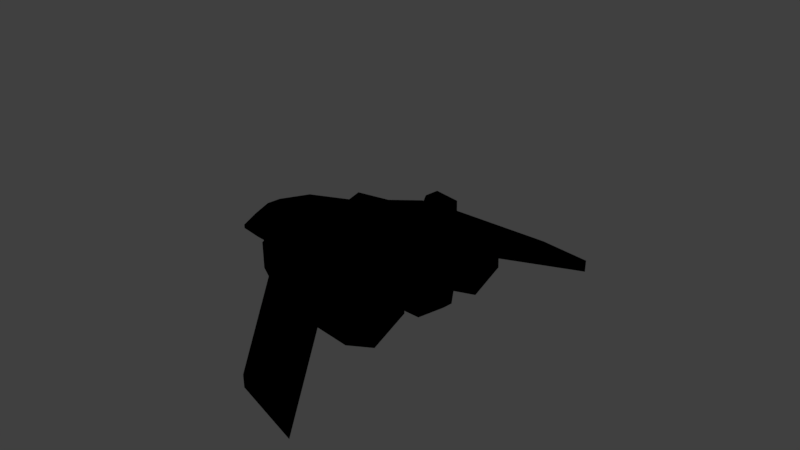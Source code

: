 # Source: shippnr.blend  (saved by Blender 2.79.0; exported with 4.5.12 LTS)
import bpy
from mathutils import Matrix  # noqa: F401  (used for matrix-valued properties, if any)

bpy.ops.wm.read_factory_settings(use_empty=True)
scene = bpy.context.scene
scene.name = 'Scene'

# ---- collections
col_collection_1 = bpy.data.collections.new('Collection 1'); scene.collection.children.link(col_collection_1)

# ---- images (referenced by path relative to the original .blend; pixels are not part of the script)
import os
ASSET_DIR = os.environ.get("B2B_ASSET_DIR", "")  # directory of the original .blend (textures are referenced by path, not embedded)
HERE = os.path.dirname(os.path.abspath(__file__))  # packed textures are extracted next to this script under _unpacked/

def load_image(name, relpath, width, height, colorspace="sRGB"):
    """Load a texture the original file referenced (path relative to the .blend, or extracted next to this script)."""
    p = next((c for c in (os.path.join(HERE, relpath), os.path.join(ASSET_DIR, relpath)) if relpath and os.path.exists(c)), "")
    if p:
        img = bpy.data.images.load(p, check_existing=True)
        img.name = name
    else:  # same state as the original file: an image datablock whose file is absent (Cycles renders it pink)
        img = bpy.data.images.new(name, width, height)
        img.source = "FILE"
        img.filepath = "//" + (relpath or name)
    img.colorspace_settings.name = colorspace
    return img
img_shiploobj_phong2sg_basecolor_png = load_image('shiploobj_phong2SG_BaseColor.png', 'shiploobj_phong2SG_BaseColor.png', 1024, 1024, 'sRGB')
img_shiploobj_phong2sg_normal_png = load_image('shiploobj_phong2SG_Normal.png', 'shiploobj_phong2SG_Normal.png', 1024, 1024, 'Non-Color')
img_shiploobj_phong2sg_occlusionroughnessmetallic_png = load_image('shiploobj_phong2SG_OcclusionRoughnessMetallic.png', 'shiploobj_phong2SG_OcclusionRoughnessMetallic.png', 1024, 1024, 'Non-Color')

# ---- materials (node trees are filled in below, after node groups)
mat_phong2sg = bpy.data.materials.new('phong2SG')
mat_phong2sg.alpha_threshold = 0.0
mat_phong2sg.diffuse_color = (0.5, 0.5, 0.5, 1.0)
mat_phong2sg.specular_color = (0.0, 0.0, 0.0)
mat_phong2sg.roughness = 0.5
mat_phong2sg.specular_intensity = 1.0

# ---- node groups
ng_gltf_metallic_roughness = bpy.data.node_groups.new('glTF Metallic Roughness', 'ShaderNodeTree')
_N = ng_gltf_metallic_roughness.nodes; _L = ng_gltf_metallic_roughness.links

# ---- material node trees
mat_phong2sg.use_nodes = True; mat_phong2sg.node_tree.nodes.clear()
_N = mat_phong2sg.node_tree.nodes; _L = mat_phong2sg.node_tree.links
n0 = _N.new('ShaderNodeOutputMaterial'); n0.name = 'Material Output'; n0.location = (367, 352)
n1 = _N.new('ShaderNodeGroup'); n1.name = 'Group'; n1.location = (184, 426)
n1.node_tree = ng_gltf_metallic_roughness
n1.inputs[1].default_value = (1.0, 1.0, 1.0, 1.0)
n1.inputs[3].default_value = 1.0
n1.inputs[4].default_value = 1.0
n1.inputs[6].default_value = 1.0
n1.inputs[8].default_value = 1.0
n1.inputs[9].default_value = (1.0, 1.0, 1.0, 1.0)
n1.inputs[10].default_value = (0.0, 0.0, 0.0, 1.0)
n1.inputs[11].default_value = 1.0
n1.inputs[12].default_value = 0.5
n1.inputs[13].default_value = 0.0
n1.inputs[14].default_value = 0.0
n1.inputs[15].default_value = 0.0
n1.inputs[16].default_value = (0.0, 0.0, 0.0, 1.0)
n2 = _N.new('ShaderNodeTexImage'); n2.name = 'Image Texture.003'; n2.location = (-246, -172)
n2.width = 140
n3 = _N.new('ShaderNodeTexImage'); n3.name = 'Image Texture'; n3.location = (-215, 631)
n3.width = 140
n3.image = img_shiploobj_phong2sg_basecolor_png
n4 = _N.new('ShaderNodeTexImage'); n4.name = 'Image Texture.001'; n4.location = (-403, 417)
n4.width = 140
n4.image = img_shiploobj_phong2sg_normal_png
n5 = _N.new('ShaderNodeTexImage'); n5.name = 'Image Texture.002'; n5.location = (-188, 171)
n5.width = 140
n5.image = img_shiploobj_phong2sg_occlusionroughnessmetallic_png
_L.new(n1.outputs[0], n0.inputs[0])
_L.new(n3.outputs[0], n1.inputs[0])
_L.new(n4.outputs[0], n1.inputs[5])
_L.new(n5.outputs[0], n1.inputs[2])
_L.new(n5.outputs[0], n1.inputs[7])
n0.is_active_output = True

# ---- world
world_world = bpy.data.worlds.new('World'); scene.world = world_world
world_world.color = (0.05088, 0.05088, 0.05088)
world_world.use_sun_shadow = False
world_world.sun_shadow_jitter_overblur = 0.0
world_world.cycles.sampling_method = 'MANUAL'

# ---- cameras
cam_camera = bpy.data.cameras.new('Camera')
cam_camera.clip_end = 100.0
cam_camera.lens = 35.0
cam_camera.sensor_width = 32.0
cam_camera.sensor_height = 18.0
cam_camera.ortho_scale = 7.314
cam_camera.dof.focus_distance = 0.0

# ---- lights
light_lamp = bpy.data.lights.new('Lamp', 'POINT')
light_lamp.transmission_factor = 0.0
light_lamp.cutoff_distance = 30.0
light_lamp.energy = 100.0
light_lamp.shadow_buffer_clip_start = 1.001
light_lamp.shadow_soft_size = 0.1
light_lamp.shadow_maximum_resolution = 0.006
light_lamp.use_absolute_resolution = True

# ---- meshes
me_shiplowpoly_turtledefaultbakelayer_shiplowpoly_pcylinder8_shipl = bpy.data.meshes.new('shiplowpoly:TurtleDefaultBakeLayer shiplowpoly:pCylinder8 shipL')
me_shiplowpoly_turtledefaultbakelayer_shiplowpoly_pcylinder8_shipl.from_pydata([(-2.828, -0.5873, -0.01617), (-2.066, 0.05121, -0.1052), (-2.066, -0.03581, -0.3155), (-2.828, -0.5873, -0.0485), (-1.416, 0.3213, -0.159), (-1.416, 0.1809, -0.4372), (0.568, -0.4109, -2.361), (0.9848, -0.2904, -2.361), (1.604, -0.4109, -2.52), (1.604, -0.5835, -2.52), (1.204, -0.5835, -2.361), (0.568, -0.5835, -2.361), (0.5683, 0.2703, -1.281), (0.5683, -0.2679, -1.31), (-0.0217, 0.2899, -1.273), (1.451, 0.2761, -0.08124), (1.102, 0.2853, -0.1667), (1.102, 1.22, -0.09238), (1.447, 1.22, -0.0587), (0.1684, -0.2299, -1.299), (0.11, 0.5282, -0.8368), (0.5683, 0.5398, -0.8526), (-0.468, 0.1437, -1.17), (-0.468, -0.2299, -1.17), (1.404, -0.1474, -0.06619), (1.102, -0.3716, -0.19), (0.5683, -0.2428, -0.3919), (0.5683, 0.2853, -0.3981), (0.1684, 0.2853, -0.3644), (0.1684, 0.5933, -0.2359), (0.3398, 0.5933, -0.1667), (-0.4597, 0.3664, -0.7643), (0.1684, -0.4525, -0.845), (0.5683, -0.5102, -0.8748), (-0.468, 0.2853, -0.3644), (-0.4077, 0.5342, -0.2359), (0.1684, -0.3716, -0.2623), (-0.468, -0.4305, -0.7911), (-0.9486, 0.3724, -0.1667), (-0.468, -0.3716, -0.1667), (-2.066, -0.4168, -0.3155), (-2.828, -0.6459, -0.0485), (-2.066, -0.4436, -0.1052), (-1.385, -0.4084, -0.1667), (-1.385, -0.4084, 0.1667), (-2.066, -0.4436, 0.1052), (-1.408, -0.2968, -0.4372), (-0.974, 0.1677, -0.5), (-0.974, -0.3716, -0.5), (-0.974, 0.2853, -0.5), (0.1684, -0.3716, 0.2623), (-0.468, -0.3716, 0.1667), (1.102, -0.3716, 0.19), (0.5683, -0.2428, 0.3919), (-2.828, -0.5873, 0.01617), (-2.828, -0.5873, 0.0485), (-2.066, -0.03581, 0.3155), (-2.066, 0.05121, 0.1052), (0.568, -0.4109, 2.361), (0.568, -0.5835, 2.361), (1.204, -0.5835, 2.361), (1.604, -0.5835, 2.52), (1.604, -0.4109, 2.52), (0.9848, -0.2904, 2.361), (0.5683, -0.2679, 1.31), (0.5683, 0.2703, 1.281), (-0.0217, 0.2899, 1.273), (1.451, 0.2761, 0.08124), (1.447, 1.22, 0.0587), (1.102, 1.22, 0.09238), (1.102, 0.2853, 0.1667), (0.1684, -0.2299, 1.299), (0.5683, 0.5398, 0.8526), (0.11, 0.5282, 0.8368), (-0.468, 0.1437, 1.17), (-0.468, -0.2299, 1.17), (1.404, -0.1474, 0.06619), (0.5683, 0.2853, 0.3981), (0.3398, 0.5933, 0.1667), (0.1684, 0.5933, 0.2359), (0.1684, 0.2853, 0.3644), (-0.4597, 0.3664, 0.7643), (0.1684, -0.4525, 0.845), (0.5683, -0.5102, 0.8748), (-0.468, 0.2853, 0.3644), (-0.4077, 0.5342, 0.2359), (-0.468, -0.4305, 0.7911), (-0.9486, 0.3724, 0.1667), (-2.066, -0.4168, 0.3155), (-2.828, -0.6459, 0.0485), (-1.408, -0.2968, 0.4372), (-1.416, 0.1809, 0.4372), (-0.974, 0.1677, 0.5), (-0.974, 0.2853, 0.5), (-0.974, -0.3716, 0.5), (0.7539, 0.3858, -0.09238), (0.7539, 0.3858, 0.09238), (0.7539, 0.3858, -0.09238), (-1.416, 0.3213, 0.159), (1.07, 0.5398, 0.8526), (1.07, 0.2703, 1.281), (1.07, -0.2679, 1.31), (1.07, -0.5102, 0.8748), (1.07, -0.2428, 0.3919), (1.07, 0.2853, 0.3981), (1.07, 0.2853, -0.3981), (1.07, -0.2428, -0.3919), (1.07, -0.5102, -0.8748), (1.07, -0.2679, -1.31), (1.07, 0.2703, -1.281), (1.07, 0.5398, -0.8526), (-0.9672, -0.2262, 0.9705), (-0.9672, -0.3705, 0.783), (-0.9672, 0.1474, 0.9705), (-0.9589, 0.337, 0.6736), (-0.9861, 0.1476, -0.9704), (-0.9778, 0.3371, -0.6734), (-0.9861, -0.226, -0.9704), (-0.9861, -0.3703, -0.7828), (0.7539, 0.3858, -0.09238), (0.7539, 0.3858, -0.09238)], [], [(0, 1, 2, 3), (4, 5, 2, 1), (6, 7, 8, 9, 10, 11), (9, 8, 12, 13), (8, 7, 14, 12), (15, 16, 17, 18), (9, 13, 19, 10), (14, 20, 21, 12), (6, 22, 14, 7), (23, 11, 10, 19), (16, 15, 24, 25), (25, 26, 27, 16), (27, 28, 29, 30), (20, 14, 22, 31), (32, 19, 13, 33), (34, 35, 29, 28), (26, 36, 32, 33), (23, 19, 32, 37), (38, 35, 34), (36, 39, 37, 32), (40, 41, 3, 2), (42, 43, 44, 45), (43, 42, 40, 46), (46, 40, 2, 5), (47, 48, 46, 5, 49), (39, 36, 50, 51), (26, 25, 52, 53), (27, 21, 20, 28), (36, 26, 53, 50), (54, 55, 56, 57), (58, 59, 60, 61, 62, 63), (61, 64, 65, 62), (62, 65, 66, 63), (67, 15, 18, 68), (67, 68, 69, 70), (61, 60, 71, 64), (66, 65, 72, 73), (58, 63, 66, 74), (75, 71, 60, 59), (70, 52, 76, 67), (52, 70, 77, 53), (77, 78, 79, 80), (73, 81, 74, 66), (82, 83, 64, 71), (84, 80, 79, 85), (53, 83, 82, 50), (75, 86, 82, 71), (87, 84, 85), (50, 82, 86, 51), (88, 56, 55, 89), (44, 90, 88, 45), (90, 91, 56, 88), (92, 93, 91, 90, 94), (77, 80, 73, 72), (11, 23, 22, 6), (75, 59, 58, 74), (67, 76, 24, 15), (76, 52, 25, 24), (17, 69, 68, 18), (95, 96, 69, 17), (97, 27, 77, 96), (78, 77, 27, 30), (35, 85, 79, 78, 30, 29), (38, 4, 98, 87), (4, 1, 57, 98), (1, 0, 54, 57), (3, 41, 89, 55), (99, 100, 101, 102, 103, 104), (105, 106, 107, 108, 109, 110), (86, 75, 111, 112), (75, 74, 113, 111), (74, 81, 114, 113), (92, 94, 112, 111, 113, 114, 93), (80, 84, 81, 73), (28, 20, 31, 34), (4, 38, 49, 5), (31, 22, 115, 116), (22, 23, 117, 115), (23, 37, 118, 117), (116, 115, 117, 118, 48, 47, 49), (72, 65, 100, 99), (65, 64, 101, 100), (64, 83, 102, 101), (83, 53, 103, 102), (53, 77, 104, 103), (77, 72, 99, 104), (27, 26, 106, 105), (26, 33, 107, 106), (33, 13, 108, 107), (13, 12, 109, 108), (12, 21, 110, 109), (21, 27, 105, 110), (87, 98, 91, 93), (84, 87, 93), (84, 93, 114, 81), (49, 38, 34), (34, 31, 116, 49), (43, 39, 51, 44), (46, 48, 39, 43), (118, 37, 39, 48), (51, 86, 112, 94), (44, 51, 94, 90), (85, 35, 38, 87), (98, 57, 56, 91), (42, 45, 88, 89, 41, 40), (96, 77, 70), (69, 96, 70), (27, 119, 16), (120, 17, 16)])
me_shiplowpoly_turtledefaultbakelayer_shiplowpoly_pcylinder8_shipl.polygons.foreach_set('use_smooth', [True] * 109)
_k = set([(0, 1), (1, 2), (1, 4), (1, 57), (2, 3), (2, 5), (3, 41), (4, 5), (4, 38), (4, 98), (5, 49), (6, 7), (6, 11), (6, 22), (7, 8), (8, 9), (8, 12), (9, 10), (9, 13), (10, 11), (11, 23), (12, 13), (12, 109), (13, 108), (15, 18), (15, 24), (15, 67), (16, 17), (17, 18), (18, 68), (21, 110), (22, 23), (22, 115), (23, 117), (24, 25), (24, 76), (25, 26), (26, 27), (26, 106), (27, 28), (27, 30), (27, 77), (27, 105), (28, 34), (29, 30), (29, 35), (30, 78), (31, 34), (31, 116), (33, 107), (34, 38), (34, 49), (35, 38), (35, 85), (37, 39), (37, 118), (38, 49), (38, 87), (39, 43), (39, 48), (40, 41), (40, 42), (40, 46), (41, 89), (42, 45), (43, 46), (44, 51), (44, 90), (45, 88), (46, 48), (47, 48), (47, 49), (48, 118), (49, 116), (51, 86), (51, 94), (52, 53), (52, 76), (53, 77), (53, 103), (54, 57), (55, 56), (55, 89), (56, 57), (56, 91), (57, 98), (58, 59), (58, 63), (58, 74), (59, 60), (59, 75), (60, 61), (61, 62), (61, 64), (62, 63), (62, 65), (64, 65), (64, 101), (65, 100), (67, 68), (67, 76), (68, 69), (69, 96), (70, 96), (72, 99), (74, 75), (74, 113), (75, 111), (77, 78), (77, 80), (77, 96), (77, 104), (78, 79), (79, 85), (80, 84), (81, 114), (83, 102), (84, 87), (84, 93), (85, 87), (86, 112), (87, 93), (87, 98), (88, 89), (88, 90), (90, 94), (91, 93), (91, 98), (92, 93), (92, 94), (93, 114), (94, 112), (99, 100), (99, 104), (100, 101), (101, 102), (102, 103), (103, 104), (105, 106), (105, 110), (106, 107), (107, 108), (108, 109), (109, 110), (111, 112), (111, 113), (113, 114), (115, 116), (115, 117), (117, 118)])
me_shiplowpoly_turtledefaultbakelayer_shiplowpoly_pcylinder8_shipl.attributes.new('sharp_edge', 'BOOLEAN', 'EDGE').data.foreach_set('value', [ (min(e.vertices), max(e.vertices)) in _k for e in me_shiplowpoly_turtledefaultbakelayer_shiplowpoly_pcylinder8_shipl.edges])
_uv = me_shiplowpoly_turtledefaultbakelayer_shiplowpoly_pcylinder8_shipl.uv_layers.new(name='UVMap')
_uv.uv.foreach_set('vector', [0.3884, 0.2866, 0.4657, 0.2957, 0.4657, 0.317, 0.3884, 0.2899, 0.5347, 0.3019, 0.5347, 0.3357, 0.4657, 0.317, 0.4657, 0.2957, 0.1176, 0.5247, 0.09225, 0.4369, 0.1176, 0.3064, 0.154, 0.3064, 0.154, 0.3907, 0.154, 0.5247, 0.7869, 0.3229, 0.8233, 0.3229, 0.9668, 0.5839, 0.8534, 0.5776, 0.8381, 0.5407, 0.7752, 0.5245, 0.6731, 0.4142, 0.733, 0.4149, 0.404, 0.6941, 0.3305, 0.6921, 0.3305, 0.4952, 0.4031, 0.4952, 0.4497, 0.0, 0.3446, 0.1227, 0.304, 0.1239, 0.4092, 0.01613, 0.6731, 0.4142, 0.6865, 0.3699, 0.733, 0.3715, 0.733, 0.4149, 0.7329, 0.5245, 0.6278, 0.4037, 0.6731, 0.4142, 0.7752, 0.5245, 0.2395, 0.137, 0.3446, 0.01613, 0.4092, 0.01613, 0.304, 0.1239, 0.3305, 0.6921, 0.404, 0.6941, 0.3941, 0.7833, 0.3305, 0.8305, 0.3305, 0.8305, 0.218, 0.8034, 0.218, 0.6921, 0.3305, 0.6921, 0.733, 0.3254, 0.6924, 0.322, 0.6924, 0.3089, 0.7098, 0.3019, 0.6865, 0.3699, 0.6731, 0.4142, 0.6278, 0.4037, 0.6287, 0.3626, 0.304, 0.1699, 0.304, 0.1239, 0.3446, 0.1227, 0.3446, 0.1669, 0.9983, 0.2194, 0.9458, 0.2067, 0.9334, 0.08539, 0.9983, 0.08539, 0.3446, 0.2159, 0.304, 0.229, 0.304, 0.1699, 0.3446, 0.1669, 0.2395, 0.137, 0.304, 0.1239, 0.304, 0.1699, 0.2395, 0.1754, 0.9799, 0.3207, 0.9458, 0.2067, 0.9983, 0.2194, 0.304, 0.229, 0.2395, 0.2388, 0.2395, 0.1754, 0.304, 0.1699, 0.6657, 0.6677, 0.714, 0.8283, 0.7016, 0.8283, 0.5855, 0.6677, 0.07734, 0.245, 0.1464, 0.2388, 0.1464, 0.2726, 0.07734, 0.2663, 0.1464, 0.2388, 0.07734, 0.245, 0.07734, 0.2236, 0.1464, 0.2049, 0.6562, 0.5244, 0.6657, 0.6677, 0.5855, 0.6677, 0.5178, 0.5244, 0.5426, 0.4378, 0.6562, 0.4378, 0.6562, 0.5244, 0.5178, 0.5244, 0.5178, 0.4378, 0.2395, 0.2388, 0.304, 0.229, 0.304, 0.2823, 0.2395, 0.2726, 0.3446, 0.2159, 0.3988, 0.2364, 0.3988, 0.2749, 0.3446, 0.2954, 0.733, 0.3254, 0.733, 0.3715, 0.6865, 0.3699, 0.6924, 0.322, 0.304, 0.229, 0.3446, 0.2159, 0.3446, 0.2954, 0.304, 0.2823, 0.3884, 0.2834, 0.3884, 0.2801, 0.4657, 0.253, 0.4657, 0.2743, 0.4894, 0.5421, 0.4531, 0.5421, 0.4531, 0.408, 0.4531, 0.3238, 0.4894, 0.3238, 0.5148, 0.4542, 0.7665, 0.3229, 0.833, 0.06813, 0.9463, 0.06188, 0.8028, 0.3229, 0.8381, 0.02933, 0.733, 0.1551, 0.6731, 0.1558, 0.7752, 0.04546, 0.4054, 0.5086, 0.4396, 0.5086, 0.4349, 0.7075, 0.4101, 0.7075, 0.8536, 0.6631, 0.8528, 0.8619, 0.7801, 0.8619, 0.7801, 0.665, 0.4497, 0.5113, 0.4092, 0.4952, 0.304, 0.3875, 0.3446, 0.3886, 0.6731, 0.1558, 0.733, 0.1551, 0.733, 0.1985, 0.6865, 0.2001, 0.7329, 0.04546, 0.7752, 0.04546, 0.6731, 0.1558, 0.6278, 0.1663, 0.2395, 0.3743, 0.304, 0.3875, 0.4092, 0.4952, 0.3446, 0.4952, 0.7801, 0.665, 0.7801, 0.5267, 0.8438, 0.5739, 0.8536, 0.6631, 0.7801, 0.5267, 0.7801, 0.665, 0.6677, 0.665, 0.6677, 0.5538, 0.733, 0.2446, 0.7098, 0.2681, 0.6924, 0.2611, 0.6924, 0.248, 0.6865, 0.2001, 0.6287, 0.2074, 0.6278, 0.1663, 0.6731, 0.1558, 0.304, 0.3414, 0.3446, 0.3444, 0.3446, 0.3886, 0.304, 0.3875, 0.0, 0.4185, 0.0, 0.2845, 0.06486, 0.2845, 0.05243, 0.4058, 0.3446, 0.2954, 0.3446, 0.3444, 0.304, 0.3414, 0.304, 0.2823, 0.2395, 0.3743, 0.2395, 0.3359, 0.304, 0.3414, 0.304, 0.3875, 0.01833, 0.5197, 0.0, 0.4185, 0.05243, 0.4058, 0.304, 0.2823, 0.304, 0.3414, 0.2395, 0.3359, 0.2395, 0.2726, 0.1505, 0.6736, 0.2307, 0.6736, 0.1145, 0.8342, 0.1022, 0.8342, 0.1464, 0.2726, 0.1464, 0.3064, 0.07734, 0.2877, 0.07734, 0.2663, 0.16, 0.5303, 0.2984, 0.5303, 0.2307, 0.6736, 0.1505, 0.6736, 0.2736, 0.4437, 0.2984, 0.4437, 0.2984, 0.5303, 0.16, 0.5303, 0.16, 0.4437, 0.733, 0.2446, 0.6924, 0.248, 0.6865, 0.2001, 0.733, 0.1985, 0.154, 0.5247, 0.07952, 0.7429, 0.000823, 0.7429, 0.1176, 0.5247, 0.5276, 0.7603, 0.4531, 0.5421, 0.4894, 0.5421, 0.6063, 0.7603, 0.08176, 0.1445, 0.08493, 0.0553, 0.1128, 0.0553, 0.116, 0.1445, 0.4294, 0.2624, 0.3988, 0.2749, 0.3988, 0.2364, 0.4294, 0.249, 0.2569, 0.07266, 0.218, 0.07266, 0.2251, 0.0, 0.2498, 0.0, 0.947, 0.3207, 0.986, 0.3207, 0.986, 0.4964, 0.947, 0.4964, 0.03909, 0.1033, 0.0, 0.1677, 0.0, 0.0, 0.03909, 0.06441, 0.7098, 0.2681, 0.733, 0.2446, 0.733, 0.3254, 0.7098, 0.3019, 0.6339, 0.3089, 0.6339, 0.2611, 0.6924, 0.2611, 0.7098, 0.2681, 0.7098, 0.3019, 0.6924, 0.3089, 0.579, 0.3019, 0.5347, 0.3019, 0.5347, 0.2681, 0.579, 0.2681, 0.5347, 0.3019, 0.4657, 0.2957, 0.4657, 0.2743, 0.5347, 0.2681, 0.4657, 0.2957, 0.3884, 0.2866, 0.3884, 0.2834, 0.4657, 0.2743, 0.06003, 0.02043, 0.04769, 0.02043, 0.04769, 0.0, 0.06003, 0.0, 0.4302, 1.0, 0.3401, 0.9432, 0.3338, 0.8299, 0.4256, 0.7788, 0.5273, 0.8351, 0.526, 0.9464, 0.4067, 0.1676, 0.4054, 0.05632, 0.5071, 0.0, 0.5988, 0.05104, 0.5926, 0.1644, 0.5025, 0.2212, 0.2395, 0.3359, 0.2395, 0.3743, 0.1888, 0.3542, 0.1888, 0.3351, 0.5276, 0.7603, 0.6063, 0.7603, 0.6071, 0.8654, 0.5284, 0.8654, 0.6278, 0.1663, 0.6287, 0.2074, 0.578, 0.2166, 0.5771, 0.1865, 0.1158, 0.1136, 0.1158, 0.0, 0.1754, 0.000237, 0.2149, 0.03064, 0.2149, 0.1093, 0.1524, 0.1493, 0.1158, 0.1384, 0.6924, 0.248, 0.6278, 0.248, 0.6287, 0.2074, 0.6865, 0.2001, 0.6924, 0.322, 0.6865, 0.3699, 0.6287, 0.3626, 0.6278, 0.322, 0.5347, 0.3019, 0.579, 0.3019, 0.5765, 0.3357, 0.5347, 0.3357, 0.6287, 0.3626, 0.6278, 0.4037, 0.5752, 0.3835, 0.5761, 0.3533, 0.000823, 0.7429, 0.07952, 0.7429, 0.0787, 0.8521, 0.0, 0.8521, 0.2395, 0.137, 0.2395, 0.1754, 0.1869, 0.1762, 0.1869, 0.1572, 0.9074, 0.3677, 0.8448, 0.3278, 0.8448, 0.2491, 0.8844, 0.2187, 0.9439, 0.2184, 0.9439, 0.332, 0.9439, 0.3568, 0.733, 0.1985, 0.733, 0.1551, 0.7839, 0.1551, 0.7839, 0.1985, 0.8551, 0.8105, 0.8551, 0.6971, 0.9607, 0.6971, 0.9607, 0.8105, 0.3446, 0.3886, 0.3446, 0.3444, 0.3955, 0.3444, 0.3955, 0.3886, 0.3446, 0.3444, 0.3446, 0.2954, 0.3955, 0.2954, 0.3955, 0.3444, 0.0, 0.9633, 0.0, 0.8521, 0.1057, 0.8521, 0.1057, 0.9633, 0.733, 0.2446, 0.733, 0.1985, 0.7839, 0.1985, 0.7839, 0.2446, 0.1329, 0.9204, 0.1329, 0.8091, 0.2385, 0.8091, 0.2385, 0.9204, 0.3446, 0.2159, 0.3446, 0.1669, 0.3955, 0.1669, 0.3955, 0.2159, 0.3446, 0.1669, 0.3446, 0.1227, 0.3955, 0.1227, 0.3955, 0.1669, 0.8551, 0.6971, 0.8551, 0.5837, 0.9607, 0.5837, 0.9607, 0.6971, 0.733, 0.4149, 0.733, 0.3715, 0.7839, 0.3715, 0.7839, 0.4149, 0.733, 0.3715, 0.733, 0.3254, 0.7839, 0.3254, 0.7839, 0.3715, 0.579, 0.2681, 0.5347, 0.2681, 0.5347, 0.2343, 0.5765, 0.2343, 0.6278, 0.248, 0.579, 0.2681, 0.5765, 0.2343, 0.6278, 0.248, 0.5765, 0.2343, 0.578, 0.2166, 0.6287, 0.2074, 0.5765, 0.3357, 0.579, 0.3019, 0.6278, 0.322, 0.6278, 0.322, 0.6287, 0.3626, 0.5761, 0.3533, 0.5765, 0.3357, 0.1464, 0.2388, 0.2395, 0.2388, 0.2395, 0.2726, 0.1464, 0.2726, 0.1464, 0.2049, 0.1881, 0.2049, 0.2395, 0.2388, 0.1464, 0.2388, 0.1869, 0.1762, 0.2395, 0.1754, 0.2395, 0.2388, 0.1881, 0.2049, 0.2395, 0.2726, 0.2395, 0.3359, 0.1888, 0.3351, 0.1881, 0.3064, 0.1464, 0.2726, 0.2395, 0.2726, 0.1881, 0.3064, 0.1464, 0.3064, 0.6339, 0.2611, 0.6339, 0.3089, 0.579, 0.3019, 0.579, 0.2681, 0.5347, 0.2681, 0.4657, 0.2743, 0.4657, 0.253, 0.5347, 0.2343, 0.07734, 0.245, 0.07734, 0.2663, 0.07734, 0.2877, 0.0, 0.2606, 0.0, 0.2507, 0.07734, 0.2236, 0.03909, 0.06441, 0.0, 0.0, 0.1124, 0.04876, 0.7801, 0.8619, 0.7068, 0.6862, 0.7801, 0.665, 0.5996, 0.06441, 0.6387, 0.0, 0.712, 0.01565, 0.2571, 0.6709, 0.3305, 0.4952, 0.3305, 0.6921])
me_shiplowpoly_turtledefaultbakelayer_shiplowpoly_pcylinder8_shipl.materials.append(mat_phong2sg)
me_shiplowpoly_turtledefaultbakelayer_shiplowpoly_pcylinder8_shipl.use_remesh_preserve_volume = False
me_shiplowpoly_turtledefaultbakelayer_shiplowpoly_pcylinder8_shipl.use_remesh_preserve_attributes = False
me_shiplowpoly_turtledefaultbakelayer_shiplowpoly_pcylinder8_shipl.use_mirror_vertex_groups = False
me_shiplowpoly_turtledefaultbakelayer_shiplowpoly_pcylinder8_shipl.update()
me_shiplowpoly_turtledefaultbakelayer_shiplowpoly_pcylinder8_shipl.normals_split_custom_set([tuple(v) for v in zip(*[iter([-0.6312, 0.7302, -0.2618, -0.6312, 0.7302, -0.2618, -0.6312, 0.7302, -0.2618, -0.6312, 0.7302, -0.2618, -0.4505, 0.8503, -0.2721, -0.4505, 0.8503, -0.2721, -0.4505, 0.8503, -0.2722, -0.4505, 0.8503, -0.2722, -0.1512, -0.07127, -0.9859, -0.1512, -0.07127, -0.9859, -0.1512, -0.07127, -0.9859, -0.1512, -0.07127, -0.9859, -0.1512, -0.07127, -0.9859, -0.1512, -0.07127, -0.9859, 0.7576, -0.0272, 0.6522, 0.7576, -0.0272, 0.6522, 0.7576, -0.0272, 0.6522, 0.7576, -0.0272, 0.6522, 0.04202, 0.8933, -0.4475, -0.04824, 0.8628, -0.5032, -0.1966, 0.8132, -0.5478, 0.02686, 0.8809, -0.4726, 0.2182, 0.03131, -0.9754, 0.2232, 0.05762, -0.9731, 0.13, 0.05448, -0.99, 0.1696, 0.05109, -0.9842, 0.01802, -0.9545, 0.2977, -0.01731, -0.9985, -0.05098, -0.004349, -0.9922, 0.1242, 0.02344, -0.951, 0.3082, -0.1966, 0.8132, -0.5478, -0.1081, 0.9927, -0.05406, 0.002502, 0.999, -0.04408, 0.02686, 0.8809, -0.4726, -0.2981, 0.7205, -0.6261, -0.2804, 0.8004, -0.5298, -0.1966, 0.8132, -0.5478, -0.04824, 0.8628, -0.5032, -0.05397, -0.9833, -0.1738, 0.03325, -0.9444, 0.327, 0.02344, -0.951, 0.3082, -0.004349, -0.9922, 0.1242, 0.2232, 0.05762, -0.9731, 0.2182, 0.03131, -0.9754, 0.3078, -0.006029, -0.9514, 0.3587, 0.008074, -0.9334, 0.3587, 0.008074, -0.9334, 0.3774, 0.01335, -0.9259, 0.3768, 0.0849, -0.9224, 0.2232, 0.05762, -0.9731, 0.05309, 0.5186, -0.8534, 0.006187, 0.4572, -0.8893, 0.008429, 0.4602, -0.8878, 0.05309, 0.5186, -0.8534, -0.1081, 0.9927, -0.05406, -0.1966, 0.8132, -0.5478, -0.2804, 0.8004, -0.5298, -0.2114, 0.9659, -0.1495, -0.0167, -0.9936, -0.1116, -0.004349, -0.9922, 0.1242, -0.01731, -0.9985, -0.05098, 0.004821, -0.9998, -0.01965, -0.09154, 0.4453, -0.8907, -0.06785, 0.4374, -0.8967, 0.008429, 0.4602, -0.8878, 0.006187, 0.4572, -0.8893, 0.04774, -0.9743, 0.2203, 0.108, -0.9899, 0.09156, -0.0167, -0.9936, -0.1116, 0.004821, -0.9998, -0.01965, -0.05397, -0.9833, -0.1738, -0.004349, -0.9922, 0.1242, -0.0167, -0.9936, -0.1116, -0.06176, -0.9765, -0.2064, -0.2538, 0.4916, -0.833, -0.06785, 0.4374, -0.8967, -0.09154, 0.4453, -0.8907, 0.108, -0.9899, 0.09156, -0.001317, -0.9991, 0.04225, -0.06176, -0.9765, -0.2064, -0.0167, -0.9936, -0.1116, -0.2875, -1.09e-06, -0.9578, -0.3307, 0.0, -0.9437, -0.3307, 0.0, -0.9437, -0.2749, 1.814e-06, -0.9615, 0.06628, -0.9978, -8.161e-06, 0.03634, -0.9993, -2.117e-05, 0.03635, -0.9993, 2.032e-05, 0.06628, -0.9978, 8.196e-06, 0.03634, -0.9993, -2.117e-05, 0.06628, -0.9978, -8.161e-06, 0.06627, -0.9978, 1.651e-05, 0.06628, -0.9978, 2.671e-05, -0.1544, -1.232e-07, -0.988, -0.2875, -1.09e-06, -0.9578, -0.2749, 1.814e-06, -0.9615, -0.1311, -1.954e-06, -0.9914, 2.241e-05, 2.513e-06, -1.0, -1.624e-05, -9.311e-06, -1.0, -0.1544, -1.232e-07, -0.988, -0.1311, -1.954e-06, -0.9914, 1.478e-05, 5.913e-06, -1.0, -0.001317, -0.9991, 0.04225, 0.108, -0.9899, 0.09156, 0.108, -0.9899, -0.09155, -0.001317, -0.9991, -0.04225, 0.04774, -0.9743, 0.2203, -0.1033, -0.9947, 2.429e-06, -0.1033, -0.9947, -2.384e-07, 0.04774, -0.9743, -0.2203, 0.007307, 0.8769, 0.4806, 0.002502, 0.999, -0.04408, -0.1081, 0.9927, -0.05406, -0.04827, 0.9111, 0.4093, 0.108, -0.9899, 0.09156, 0.04774, -0.9743, 0.2203, 0.04774, -0.9743, -0.2203, 0.108, -0.9899, -0.09155, -0.6312, 0.7302, 0.2618, -0.6312, 0.7302, 0.2618, -0.6312, 0.7302, 0.2618, -0.6312, 0.7302, 0.2618, -0.1512, -0.07127, 0.9859, -0.1512, -0.07127, 0.9859, -0.1512, -0.07127, 0.9859, -0.1512, -0.07127, 0.9859, -0.1512, -0.07127, 0.9859, -0.1512, -0.07127, 0.9859, 0.7576, -0.0272, -0.6522, 0.7576, -0.0272, -0.6522, 0.7576, -0.0272, -0.6522, 0.7576, -0.0272, -0.6522, 0.04202, 0.8933, 0.4475, 0.02687, 0.8809, 0.4726, -0.1966, 0.8132, 0.5478, -0.04824, 0.8628, 0.5032, 1.0, 0.004249, 0.0, 1.0, 0.004249, 0.0, 1.0, 0.004249, 0.0, 1.0, 0.004249, 0.0, 0.2182, 0.03131, 0.9754, 0.1696, 0.05109, 0.9842, 0.13, 0.05448, 0.99, 0.2232, 0.05764, 0.9731, 0.01802, -0.9545, -0.2977, 0.02344, -0.951, -0.3082, -0.004357, -0.9922, -0.1242, -0.01731, -0.9985, 0.05098, -0.1966, 0.8132, 0.5478, 0.02687, 0.8809, 0.4726, 0.002502, 0.999, 0.04408, -0.1081, 0.9927, 0.05406, -0.2981, 0.7205, 0.6261, -0.04824, 0.8628, 0.5032, -0.1966, 0.8132, 0.5478, -0.2828, 0.7996, 0.5298, -0.05409, -0.9838, 0.1707, -0.004357, -0.9922, -0.1242, 0.02344, -0.951, -0.3082, 0.03325, -0.9444, -0.327, 0.2232, 0.05764, 0.9731, 0.3587, 0.008073, 0.9334, 0.3078, -0.006029, 0.9514, 0.2182, 0.03131, 0.9754, 0.3587, 0.008073, 0.9334, 0.2232, 0.05764, 0.9731, 0.3768, 0.0849, 0.9224, 0.3774, 0.01335, 0.9259, 0.05309, 0.5186, 0.8534, 0.05309, 0.5186, 0.8534, 0.008429, 0.4602, 0.8878, 0.006187, 0.4572, 0.8893, -0.1081, 0.9927, 0.05406, -0.1895, 0.9776, 0.09169, -0.2828, 0.7996, 0.5298, -0.1966, 0.8132, 0.5478, -0.0167, -0.9936, 0.1116, 0.004821, -0.9998, 0.01965, -0.01731, -0.9985, 0.05098, -0.004357, -0.9922, -0.1242, -0.09154, 0.4453, 0.8907, 0.006187, 0.4572, 0.8893, 0.008429, 0.4602, 0.8878, -0.06785, 0.4374, 0.8967, 0.04774, -0.9743, -0.2203, 0.004821, -0.9998, 0.01965, -0.0167, -0.9936, 0.1116, 0.108, -0.9899, -0.09155, -0.05409, -0.9838, 0.1707, -0.06209, -0.977, 0.2038, -0.0167, -0.9936, 0.1116, -0.004357, -0.9922, -0.1242, -0.2538, 0.4916, 0.833, -0.09154, 0.4453, 0.8907, -0.06785, 0.4374, 0.8967, 0.108, -0.9899, -0.09155, -0.0167, -0.9936, 0.1116, -0.06209, -0.977, 0.2038, -0.001317, -0.9991, -0.04225, -0.2875, -5.788e-07, 0.9578, -0.2749, -1.024e-07, 0.9615, -0.3307, 0.0, 0.9437, -0.3307, 0.0, 0.9437, 0.03635, -0.9993, 2.032e-05, 0.06629, -0.9978, -2.694e-05, 0.06627, -0.9978, -1.649e-05, 0.06628, -0.9978, 8.196e-06, -0.1544, -4.345e-07, 0.988, -0.1311, -1.334e-06, 0.9914, -0.2749, -1.024e-07, 0.9615, -0.2875, -5.788e-07, 0.9578, 2.246e-05, 2.501e-06, 1.0, 1.482e-05, 4.496e-06, 1.0, -0.1311, -1.334e-06, 0.9914, -0.1544, -4.345e-07, 0.988, -1.62e-05, -6.651e-06, 1.0, 0.007367, 0.8769, -0.4806, -0.04827, 0.9111, -0.4093, -0.1081, 0.9927, 0.05406, 0.002502, 0.999, 0.04408, -0.7545, 0.0, -0.6563, -0.7545, 0.0, -0.6563, -0.7545, 0.0, -0.6563, -0.7545, 0.0, -0.6563, -0.7545, 0.0, 0.6563, -0.7545, 0.0, 0.6563, -0.7545, 0.0, 0.6563, -0.7545, 0.0, 0.6563, 0.9939, -0.1099, 0.0, 0.9939, -0.1099, 0.0, 0.9939, -0.1099, 0.0, 0.9939, -0.1099, 0.0, 0.5959, -0.8031, 0.0, -0.1033, -0.9947, -2.384e-07, -0.1033, -0.9947, 2.429e-06, 0.5959, -0.8031, 0.0, -0.8059, 0.592, 0.0, -0.8059, 0.592, 9.567e-06, 0.0, 1.0, 0.0, 0.0, 1.0, 0.0, -0.9228, 0.3852, 0.0, -0.9228, 0.3852, 0.0, -0.8059, 0.592, 9.567e-06, -0.8059, 0.592, 0.0, -0.4762, 0.8794, 0.0, -0.4762, 0.8794, 0.0, -0.4762, 0.8794, 0.0, -0.4762, 0.8794, 0.0, 0.803, 0.596, 0.0, 0.803, 0.596, 0.0, 0.803, 0.596, 0.0, 0.803, 0.596, 0.0, -0.08146, 0.9967, 0.0, -0.08146, 0.9967, 0.0, -0.08146, 0.9967, 0.0, -0.08146, 0.9967, 0.0, -0.08146, 0.9967, 0.0, -0.08146, 0.9967, 0.0, 1.677e-05, 1.0, -7.806e-06, 1.677e-05, 1.0, -1.212e-07, 1.678e-05, 1.0, 2.095e-06, 1.677e-05, 1.0, 5.826e-06, -0.4269, 0.9043, 2.174e-06, -0.4269, 0.9043, 4.17e-07, -0.4269, 0.9043, -2.536e-06, -0.4269, 0.9043, -6.76e-08, -0.6422, 0.7666, 0.0, -0.6422, 0.7666, 0.0, -0.6422, 0.7666, 0.0, -0.6422, 0.7666, 0.0, -1.0, 0.0, 0.0, -1.0, 0.0, 0.0, -1.0, 0.0, 0.0, -1.0, 0.0, 0.0, 1.0, 3.923e-08, 0.0, 1.0, 3.923e-08, 0.0, 1.0, 3.923e-08, 0.0, 1.0, 3.923e-08, 0.0, 1.0, 3.923e-08, 0.0, 1.0, 3.923e-08, 0.0, 1.0, -4.184e-08, 0.0, 1.0, -4.184e-08, 0.0, 1.0, -4.184e-08, 0.0, 1.0, -4.184e-08, 0.0, 1.0, -4.184e-08, 0.0, 1.0, -4.184e-08, 0.0, -0.06209, -0.977, 0.2038, -0.05409, -0.9838, 0.1707, -0.1604, -0.8429, 0.5136, -0.1604, -0.8429, 0.5136, -0.3702, 0.0, 0.9289, -0.3702, 0.0, 0.9289, -0.3702, 0.0, 0.9289, -0.3702, 0.0, 0.9289, -0.2828, 0.7996, 0.5298, -0.1895, 0.9776, 0.09169, -0.1659, 0.8521, 0.4963, -0.1659, 0.8521, 0.4963, -0.9998, 0.008098, 0.01817, -0.9998, 0.008098, 0.01817, -0.9998, 0.008098, 0.01817, -0.9998, 0.008098, 0.01817, -0.9998, 0.008098, 0.01817, -0.9998, 0.008098, 0.01817, -0.9998, 0.008098, 0.01817, -0.04827, 0.9111, -0.4093, -0.08368, 0.9462, -0.3125, -0.1895, 0.9776, 0.09169, -0.1081, 0.9927, 0.05406, -0.04827, 0.9111, 0.4093, -0.1081, 0.9927, -0.05406, -0.2114, 0.9659, -0.1495, -0.1037, 0.9305, 0.3514, 7.216e-06, 0.9676, -0.2526, -1.183e-05, 0.9676, -0.2526, -2.933e-05, 0.9676, -0.2526, -7.674e-06, 0.9676, -0.2526, -0.2114, 0.9659, -0.1495, -0.2804, 0.8004, -0.5298, -0.16, 0.8529, -0.497, -0.16, 0.8529, -0.497, -0.3587, 0.0, -0.9334, -0.3587, 0.0, -0.9334, -0.3587, 0.0, -0.9334, -0.3587, 0.0, -0.9334, -0.05397, -0.9833, -0.1738, -0.06176, -0.9765, -0.2064, -0.1551, -0.8436, -0.5141, -0.1551, -0.8436, -0.5141, -0.9996, 0.004501, 0.02668, -0.9996, 0.004501, 0.02668, -0.9996, 0.004501, 0.02668, -0.9996, 0.004501, 0.02668, -0.9996, 0.004501, 0.02668, -0.9996, 0.004501, 0.02668, -0.9996, 0.004501, 0.02668, 0.002502, 0.999, 0.04408, 0.02687, 0.8809, 0.4726, 0.0, 0.8462, 0.5328, 0.0, 0.8462, 0.5328, 0.0, 0.055, 0.9985, 0.0, 0.055, 0.9985, 0.0, 0.055, 0.9985, 0.0, 0.055, 0.9985, -0.01731, -0.9985, 0.05098, 0.004821, -0.9998, 0.01965, 0.0, -0.8738, 0.4862, 0.0, -0.8738, 0.4862, 0.004821, -0.9998, 0.01965, 0.04774, -0.9743, -0.2203, 0.0, -0.8749, -0.4844, 0.0, -0.8749, -0.4844, 0.0, 0.01189, -0.9999, 0.0, 0.01189, -0.9999, 0.0, 0.01189, -0.9999, 0.0, 0.01189, -0.9999, 0.007367, 0.8769, -0.4806, 0.002502, 0.999, 0.04408, 0.0, 0.8726, -0.4884, 0.0, 0.8726, -0.4884, 0.0, 0.01189, 0.9999, 0.0, 0.01189, 0.9999, 0.0, 0.01189, 0.9999, 0.0, 0.01189, 0.9999, 0.04774, -0.9743, 0.2203, 0.004821, -0.9998, -0.01965, 0.0, -0.8749, 0.4844, 0.0, -0.8749, 0.4844, 0.004821, -0.9998, -0.01965, -0.01731, -0.9985, -0.05098, 0.0, -0.8738, -0.4862, 0.0, -0.8738, -0.4862, 0.0, 0.055, -0.9985, 0.0, 0.055, -0.9985, 0.0, 0.055, -0.9985, 0.0, 0.055, -0.9985, 0.02686, 0.8809, -0.4726, 0.002502, 0.999, -0.04408, 0.0, 0.8462, -0.5328, 0.0, 0.8462, -0.5328, 0.002502, 0.999, -0.04408, 0.007307, 0.8769, 0.4806, 0.0, 0.8726, 0.4884, 0.0, 0.8726, 0.4884, -1.595e-05, 0.9676, 0.2526, 1.065e-05, 0.9676, 0.2526, -4.991e-06, 0.9676, 0.2526, -2.885e-05, 0.9676, 0.2526, 0.06881, 0.964, 0.2569, 0.06881, 0.964, 0.2569, 0.06881, 0.964, 0.2569, -0.08368, 0.9462, -0.3125, -0.03847, 0.9739, -0.2237, -0.03847, 0.9739, -0.2237, -0.1895, 0.9776, 0.09169, 0.06881, 0.964, -0.2569, 0.06881, 0.964, -0.2569, 0.06881, 0.964, -0.2569, -0.03765, 0.9736, 0.2252, -0.03765, 0.9736, 0.2252, -0.03765, 0.9736, 0.2252, -0.03765, 0.9736, 0.2252, 0.03634, -0.9993, -2.117e-05, -0.001317, -0.9991, 0.04225, -0.001317, -0.9991, -0.04225, 0.03635, -0.9993, 2.032e-05, 2.552e-06, -1.0, -1.898e-05, -1.088e-06, -1.0, 6.646e-06, -6.023e-06, -1.0, -6.855e-07, 4.908e-06, -1.0, 2.815e-06, -0.07888, -0.9948, 0.06429, -0.07888, -0.9948, 0.06429, -0.07888, -0.9948, 0.06429, -0.07888, -0.9948, 0.06429, -0.07975, -0.9948, -0.06279, -0.07975, -0.9948, -0.06279, -0.07975, -0.9948, -0.06279, -0.07975, -0.9948, -0.06279, -1.961e-06, -1.0, -4.381e-06, -3.301e-06, -1.0, 1.326e-06, -7.171e-06, -1.0, -8.017e-06, -1.442e-06, -1.0, 1.805e-05, -0.2867, 0.958, 0.0, -0.2867, 0.958, 0.0, -0.2867, 0.958, 0.0, -0.2867, 0.958, 0.0, -0.4505, 0.8503, 0.2721, -0.4505, 0.8503, 0.2722, -0.4505, 0.8503, 0.2722, -0.4506, 0.8503, 0.2721, 0.2879, -0.9577, 1.068e-06, 0.2879, -0.9577, -1.399e-06, 0.2878, -0.9577, -3.135e-06, 0.2878, -0.9577, 1.851e-06, 0.2878, -0.9577, -3.353e-07, 0.2878, -0.9577, 1.463e-06, 0.174, 0.8993, 0.4012, 0.3768, 0.0849, 0.9224, 0.2232, 0.05764, 0.9731, 0.13, 0.05448, 0.99, -0.1865, 0.07783, 0.9794, 0.2232, 0.05764, 0.9731, 0.3768, 0.0849, -0.9224, 0.174, 0.8993, -0.4012, 0.2232, 0.05762, -0.9731, -0.1865, 0.07783, -0.9794, 0.13, 0.05449, -0.99, 0.2232, 0.05764, -0.9731])] * 3)])

# ---- objects
ob_shiplowpoly_turtledefaultbakelayer_shiplowpoly_pcylinder8_shipl = bpy.data.objects.new('shiplowpoly:TurtleDefaultBakeLayer shiplowpoly:pCylinder8 shipL', me_shiplowpoly_turtledefaultbakelayer_shiplowpoly_pcylinder8_shipl)
ob_lamp = bpy.data.objects.new('Lamp', light_lamp)
ob_camera = bpy.data.objects.new('Camera', cam_camera)

# ---- transforms, parenting, visibility, modifiers, constraints
ob_shiplowpoly_turtledefaultbakelayer_shiplowpoly_pcylinder8_shipl.location = (0.0, 0.0, 0.0)
ob_shiplowpoly_turtledefaultbakelayer_shiplowpoly_pcylinder8_shipl.rotation_euler = (1.571, -0.0, 0.0)
ob_shiplowpoly_turtledefaultbakelayer_shiplowpoly_pcylinder8_shipl.lineart.crease_threshold = 0.0
ob_lamp.location = (4.076, 1.005, 5.904)
ob_lamp.rotation_euler = (0.6503, 0.05522, 1.866)
ob_lamp.lock_rotations_4d = False
ob_lamp.empty_display_type = 'ARROWS'
ob_lamp.color = (0.0, 0.0, 0.0, 0.0)
ob_lamp.lineart.crease_threshold = 0.0
ob_camera.location = (7.481, -6.508, 5.344)
ob_camera.rotation_euler = (1.109, 0.0, 0.8149)
ob_camera.lock_rotations_4d = False
ob_camera.empty_display_type = 'ARROWS'
ob_camera.color = (0.0, 0.0, 0.0, 0.0)
ob_camera.display_type = 'WIRE'
ob_camera.lineart.crease_threshold = 0.0

# ---- collection membership
col_collection_1.objects.link(ob_shiplowpoly_turtledefaultbakelayer_shiplowpoly_pcylinder8_shipl)
col_collection_1.objects.link(ob_lamp)
col_collection_1.objects.link(ob_camera)

# ---- scene / render settings (as saved in the file)
scene.camera = ob_camera
scene.frame_start = 1; scene.frame_end = 250; scene.frame_set(1)
scene.render.engine = 'CYCLES'
scene.render.resolution_percentage = 50
scene.render.dither_intensity = 0.0
scene.cycles.use_denoising = False
scene.cycles.samples = 128
scene.cycles.sampling_pattern = 'TABULATED_SOBOL'
scene.cycles.use_adaptive_sampling = False
scene.cycles.use_light_tree = False
scene.cycles.blur_glossy = 0.0
scene.cycles.sample_clamp_indirect = 0.0
scene.view_settings.view_transform = 'Standard'
bpy.context.view_layer.update()
